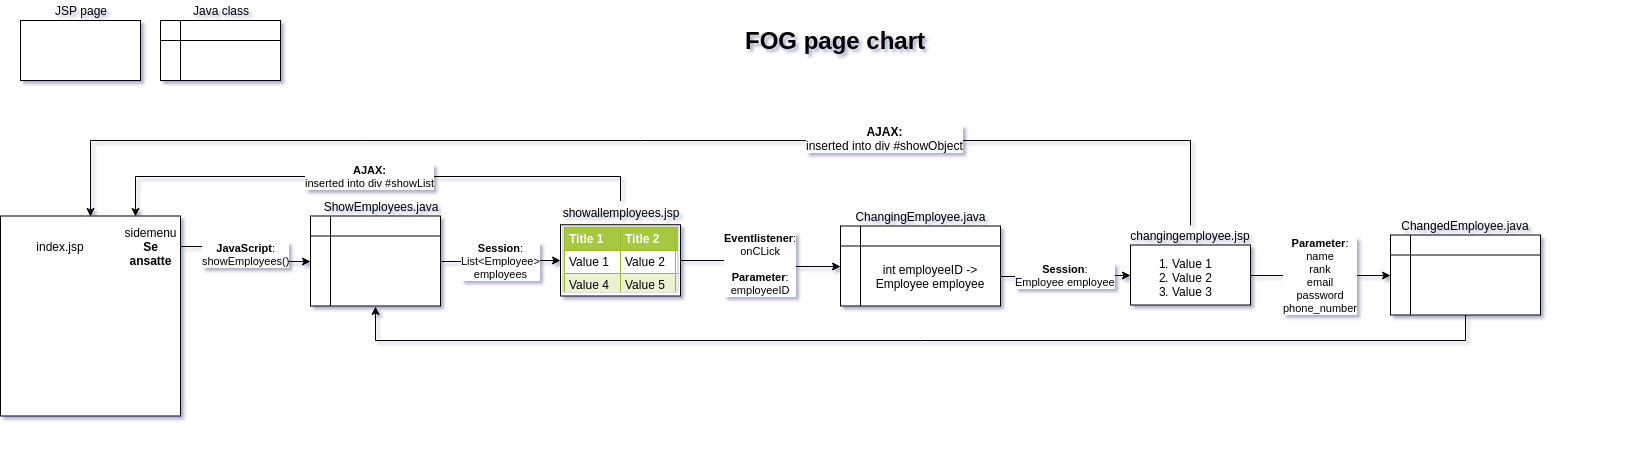

The diagram above was exported from draw.io. Its source (the exported page's mxGraphModel, read from the mxfile embedded in the PNG):
<mxGraphModel dx="1394" dy="829" grid="1" gridSize="10" guides="1" tooltips="1" connect="1" arrows="1" fold="1" page="1" pageScale="1.5" pageWidth="1169" pageHeight="826" background="none" math="0" shadow="0">
  <root>
    <mxCell id="0" style=";html=1;" />
    <mxCell id="1" style=";html=1;" parent="0" />
    <mxCell id="10b056a9c633e61c-30" value="FOG page chart" style="text;strokeColor=none;fillColor=none;html=1;fontSize=24;fontStyle=1;verticalAlign=middle;align=center;" parent="1" vertex="1">
      <mxGeometry x="70" y="40" width="1590" height="40" as="geometry" />
    </mxCell>
    <mxCell id="PljNYHjOVw388_i_NX7u-11" value="" style="group;container=1;" vertex="1" connectable="0" parent="1">
      <mxGeometry x="70" y="275.5" width="180" height="200" as="geometry" />
    </mxCell>
    <mxCell id="PljNYHjOVw388_i_NX7u-29" value="" style="group" vertex="1" connectable="0" parent="PljNYHjOVw388_i_NX7u-11">
      <mxGeometry x="-40" y="-40" width="180" height="200" as="geometry" />
    </mxCell>
    <mxCell id="PljNYHjOVw388_i_NX7u-1" value="" style="rounded=0;whiteSpace=wrap;html=1;" vertex="1" parent="PljNYHjOVw388_i_NX7u-29">
      <mxGeometry width="180" height="200" as="geometry" />
    </mxCell>
    <mxCell id="PljNYHjOVw388_i_NX7u-10" value="sidemenu&lt;br&gt;&lt;b&gt;Se ansatte&lt;/b&gt;&lt;br&gt;" style="text;html=1;strokeColor=none;fillColor=none;align=center;verticalAlign=middle;whiteSpace=wrap;rounded=0;" vertex="1" parent="PljNYHjOVw388_i_NX7u-29">
      <mxGeometry x="130" y="20" width="40" height="20" as="geometry" />
    </mxCell>
    <mxCell id="PljNYHjOVw388_i_NX7u-5" value="index.jsp" style="text;html=1;strokeColor=none;fillColor=none;align=center;verticalAlign=middle;whiteSpace=wrap;rounded=0;" vertex="1" parent="1">
      <mxGeometry x="70" y="255.5" width="40" height="20" as="geometry" />
    </mxCell>
    <mxCell id="PljNYHjOVw388_i_NX7u-44" value="&lt;b&gt;Eventlistener&lt;/b&gt;&lt;span&gt;:&lt;br&gt;onCLick&lt;/span&gt;&lt;br&gt;&lt;br&gt;&lt;b&gt;Parameter&lt;/b&gt;&lt;span&gt;:&lt;br&gt;employeeID&lt;/span&gt;" style="edgeStyle=orthogonalEdgeStyle;rounded=0;orthogonalLoop=1;jettySize=auto;html=1;" edge="1" parent="1" source="PljNYHjOVw388_i_NX7u-35" target="PljNYHjOVw388_i_NX7u-43">
      <mxGeometry relative="1" as="geometry" />
    </mxCell>
    <mxCell id="PljNYHjOVw388_i_NX7u-34" value="&lt;b&gt;Session&lt;/b&gt;:&lt;br&gt;List&amp;lt;Employee&amp;gt;&lt;br&gt;employees" style="edgeStyle=orthogonalEdgeStyle;rounded=0;orthogonalLoop=1;jettySize=auto;html=1;entryX=0;entryY=0.5;entryDx=0;entryDy=0;" edge="1" parent="1" source="PljNYHjOVw388_i_NX7u-20" target="PljNYHjOVw388_i_NX7u-35">
      <mxGeometry relative="1" as="geometry">
        <mxPoint x="630" y="305.4999999999999" as="targetPoint" />
      </mxGeometry>
    </mxCell>
    <mxCell id="PljNYHjOVw388_i_NX7u-13" value="&lt;b&gt;JavaScript&lt;/b&gt;:&lt;br&gt;&lt;span&gt;showEmployees()&lt;/span&gt;" style="edgeStyle=orthogonalEdgeStyle;rounded=0;orthogonalLoop=1;jettySize=auto;html=1;exitX=1.002;exitY=0.154;exitDx=0;exitDy=0;entryX=0;entryY=0.5;entryDx=0;entryDy=0;exitPerimeter=0;" edge="1" parent="1" source="PljNYHjOVw388_i_NX7u-1" target="PljNYHjOVw388_i_NX7u-20">
      <mxGeometry relative="1" as="geometry">
        <mxPoint x="260" y="315.5" as="sourcePoint" />
        <mxPoint x="400" y="305.5" as="targetPoint" />
        <Array as="points" />
      </mxGeometry>
    </mxCell>
    <mxCell id="PljNYHjOVw388_i_NX7u-54" value="&lt;b&gt;Session&lt;/b&gt;&lt;span&gt;:&lt;br&gt;Employee employee&lt;/span&gt;" style="edgeStyle=orthogonalEdgeStyle;rounded=0;orthogonalLoop=1;jettySize=auto;html=1;entryX=0;entryY=0.5;entryDx=0;entryDy=0;" edge="1" parent="1" source="PljNYHjOVw388_i_NX7u-51" target="PljNYHjOVw388_i_NX7u-52">
      <mxGeometry relative="1" as="geometry" />
    </mxCell>
    <mxCell id="PljNYHjOVw388_i_NX7u-60" value="" style="group" vertex="1" connectable="0" parent="1">
      <mxGeometry x="1160" y="244.5" width="120" height="106" as="geometry" />
    </mxCell>
    <mxCell id="PljNYHjOVw388_i_NX7u-118" value="" style="group" vertex="1" connectable="0" parent="PljNYHjOVw388_i_NX7u-60">
      <mxGeometry width="120" height="106" as="geometry" />
    </mxCell>
    <mxCell id="PljNYHjOVw388_i_NX7u-122" value="" style="group" vertex="1" connectable="0" parent="PljNYHjOVw388_i_NX7u-118">
      <mxGeometry width="120" height="106" as="geometry" />
    </mxCell>
    <mxCell id="PljNYHjOVw388_i_NX7u-52" value="" style="rounded=0;whiteSpace=wrap;html=1;" vertex="1" parent="PljNYHjOVw388_i_NX7u-122">
      <mxGeometry y="20" width="120" height="60" as="geometry" />
    </mxCell>
    <mxCell id="PljNYHjOVw388_i_NX7u-59" value="changingemployee.jsp" style="text;html=1;strokeColor=none;fillColor=none;align=center;verticalAlign=middle;whiteSpace=wrap;rounded=0;" vertex="1" parent="PljNYHjOVw388_i_NX7u-122">
      <mxGeometry x="40" width="40" height="20" as="geometry" />
    </mxCell>
    <mxCell id="PljNYHjOVw388_i_NX7u-123" value="&lt;ol&gt;&lt;li&gt;Value 1&lt;/li&gt;&lt;li&gt;Value 2&lt;/li&gt;&lt;li&gt;Value 3&lt;/li&gt;&lt;/ol&gt;" style="text;strokeColor=none;fillColor=none;html=1;whiteSpace=wrap;verticalAlign=middle;overflow=hidden;" vertex="1" parent="PljNYHjOVw388_i_NX7u-122">
      <mxGeometry y="18" width="100" height="62" as="geometry" />
    </mxCell>
    <mxCell id="PljNYHjOVw388_i_NX7u-69" value="&lt;b&gt;Parameter&lt;/b&gt;&lt;span&gt;:&lt;br&gt;name&lt;/span&gt;&lt;br&gt;&lt;span&gt;rank&lt;/span&gt;&lt;br&gt;&lt;span&gt;email&lt;/span&gt;&lt;br&gt;&lt;span&gt;password&lt;/span&gt;&lt;br&gt;&lt;span&gt;phone_number&lt;/span&gt;" style="edgeStyle=orthogonalEdgeStyle;rounded=0;orthogonalLoop=1;jettySize=auto;html=1;entryX=0;entryY=0.5;entryDx=0;entryDy=0;" edge="1" parent="1" source="PljNYHjOVw388_i_NX7u-52" target="PljNYHjOVw388_i_NX7u-63">
      <mxGeometry relative="1" as="geometry">
        <mxPoint x="1340" y="315.5" as="sourcePoint" />
        <mxPoint x="1390" y="310.6428571428571" as="targetPoint" />
      </mxGeometry>
    </mxCell>
    <mxCell id="PljNYHjOVw388_i_NX7u-40" value="" style="group;" vertex="1" connectable="0" parent="1">
      <mxGeometry x="540" y="335.5" width="90" height="50" as="geometry" />
    </mxCell>
    <mxCell id="PljNYHjOVw388_i_NX7u-56" value="" style="group;" vertex="1" connectable="0" parent="1">
      <mxGeometry x="1090" y="375.5" width="90" height="50" as="geometry" />
    </mxCell>
    <mxCell id="PljNYHjOVw388_i_NX7u-74" value="" style="group" vertex="1" connectable="0" parent="1">
      <mxGeometry x="340" y="215.5" width="140" height="110" as="geometry" />
    </mxCell>
    <mxCell id="PljNYHjOVw388_i_NX7u-20" value="" style="shape=internalStorage;whiteSpace=wrap;html=1;backgroundOutline=1;" vertex="1" parent="PljNYHjOVw388_i_NX7u-74">
      <mxGeometry y="20" width="130" height="90" as="geometry" />
    </mxCell>
    <mxCell id="PljNYHjOVw388_i_NX7u-21" value="ShowEmployees.java" style="text;html=1;strokeColor=none;fillColor=none;align=center;verticalAlign=middle;whiteSpace=wrap;rounded=0;" vertex="1" parent="PljNYHjOVw388_i_NX7u-74">
      <mxGeometry x="50" width="40" height="20" as="geometry" />
    </mxCell>
    <mxCell id="PljNYHjOVw388_i_NX7u-77" value="" style="group" vertex="1" connectable="0" parent="1">
      <mxGeometry x="50" y="20" width="260" height="80" as="geometry" />
    </mxCell>
    <mxCell id="PljNYHjOVw388_i_NX7u-75" value="" style="group" vertex="1" connectable="0" parent="PljNYHjOVw388_i_NX7u-77">
      <mxGeometry x="140" width="120" height="80" as="geometry" />
    </mxCell>
    <mxCell id="PljNYHjOVw388_i_NX7u-25" value="Java class" style="text;html=1;strokeColor=none;fillColor=none;align=center;verticalAlign=middle;whiteSpace=wrap;rounded=0;" vertex="1" parent="PljNYHjOVw388_i_NX7u-75">
      <mxGeometry x="30" width="60" height="20" as="geometry" />
    </mxCell>
    <mxCell id="PljNYHjOVw388_i_NX7u-24" value="" style="shape=internalStorage;whiteSpace=wrap;html=1;backgroundOutline=1;" vertex="1" parent="PljNYHjOVw388_i_NX7u-75">
      <mxGeometry y="20" width="120" height="60" as="geometry" />
    </mxCell>
    <mxCell id="PljNYHjOVw388_i_NX7u-76" value="" style="group" vertex="1" connectable="0" parent="PljNYHjOVw388_i_NX7u-77">
      <mxGeometry width="120" height="80" as="geometry" />
    </mxCell>
    <mxCell id="PljNYHjOVw388_i_NX7u-28" value="" style="group" vertex="1" connectable="0" parent="PljNYHjOVw388_i_NX7u-76">
      <mxGeometry y="20" width="120" height="60" as="geometry" />
    </mxCell>
    <mxCell id="PljNYHjOVw388_i_NX7u-22" value="" style="rounded=0;whiteSpace=wrap;html=1;" vertex="1" parent="PljNYHjOVw388_i_NX7u-28">
      <mxGeometry width="120" height="60" as="geometry" />
    </mxCell>
    <mxCell id="PljNYHjOVw388_i_NX7u-26" value="JSP page" style="text;html=1;strokeColor=none;fillColor=none;align=center;verticalAlign=middle;whiteSpace=wrap;rounded=0;" vertex="1" parent="PljNYHjOVw388_i_NX7u-76">
      <mxGeometry x="25" width="70" height="20" as="geometry" />
    </mxCell>
    <mxCell id="PljNYHjOVw388_i_NX7u-78" value="" style="group" vertex="1" connectable="0" parent="1">
      <mxGeometry x="870" y="225.5" width="160" height="100" as="geometry" />
    </mxCell>
    <mxCell id="PljNYHjOVw388_i_NX7u-43" value="" style="shape=internalStorage;whiteSpace=wrap;html=1;backgroundOutline=1;" vertex="1" parent="PljNYHjOVw388_i_NX7u-78">
      <mxGeometry y="20" width="160" height="80" as="geometry" />
    </mxCell>
    <mxCell id="PljNYHjOVw388_i_NX7u-62" value="" style="group" vertex="1" connectable="0" parent="PljNYHjOVw388_i_NX7u-78">
      <mxGeometry x="20" width="140" height="100" as="geometry" />
    </mxCell>
    <mxCell id="PljNYHjOVw388_i_NX7u-47" value="ChangingEmployee.java" style="text;html=1;strokeColor=none;fillColor=none;align=center;verticalAlign=middle;whiteSpace=wrap;rounded=0;" vertex="1" parent="PljNYHjOVw388_i_NX7u-62">
      <mxGeometry x="40" width="40" height="20" as="geometry" />
    </mxCell>
    <mxCell id="PljNYHjOVw388_i_NX7u-51" value="int employeeID -&amp;gt; Employee employee" style="text;html=1;strokeColor=none;fillColor=none;align=center;verticalAlign=middle;whiteSpace=wrap;rounded=0;" vertex="1" parent="PljNYHjOVw388_i_NX7u-62">
      <mxGeometry y="40" width="140" height="60" as="geometry" />
    </mxCell>
    <mxCell id="PljNYHjOVw388_i_NX7u-109" value="" style="group" vertex="1" connectable="0" parent="1">
      <mxGeometry x="590" y="220.5" width="120" height="100" as="geometry" />
    </mxCell>
    <mxCell id="PljNYHjOVw388_i_NX7u-48" value="" style="group" vertex="1" connectable="0" parent="PljNYHjOVw388_i_NX7u-109">
      <mxGeometry width="120" height="100" as="geometry" />
    </mxCell>
    <mxCell id="PljNYHjOVw388_i_NX7u-35" value="" style="rounded=0;whiteSpace=wrap;html=1;" vertex="1" parent="PljNYHjOVw388_i_NX7u-48">
      <mxGeometry y="23.75" width="120" height="71.25" as="geometry" />
    </mxCell>
    <mxCell id="PljNYHjOVw388_i_NX7u-36" value="showallemployees.jsp" style="text;html=1;strokeColor=none;fillColor=none;align=center;verticalAlign=middle;whiteSpace=wrap;rounded=0;" vertex="1" parent="PljNYHjOVw388_i_NX7u-48">
      <mxGeometry x="40" width="40" height="23.75" as="geometry" />
    </mxCell>
    <mxCell id="PljNYHjOVw388_i_NX7u-107" value="&lt;table border=&quot;1&quot; width=&quot;100%&quot; height=&quot;100%&quot; cellpadding=&quot;4&quot; style=&quot;width:100%;height:100%;border-collapse:collapse;&quot;&gt;&lt;tr style=&quot;background-color:#A7C942;color:#ffffff;border:1px solid #98bf21;&quot;&gt;&lt;th align=&quot;left&quot;&gt;Title 1&lt;/th&gt;&lt;th align=&quot;left&quot;&gt;Title 2&lt;/th&gt;&lt;th align=&quot;left&quot;&gt;Title 3&lt;/th&gt;&lt;/tr&gt;&lt;tr style=&quot;border:1px solid #98bf21;&quot;&gt;&lt;td&gt;Value 1&lt;/td&gt;&lt;td&gt;Value 2&lt;/td&gt;&lt;td&gt;Value 3&lt;/td&gt;&lt;/tr&gt;&lt;tr style=&quot;background-color:#EAF2D3;border:1px solid #98bf21;&quot;&gt;&lt;td&gt;Value 4&lt;/td&gt;&lt;td&gt;Value 5&lt;/td&gt;&lt;td&gt;Value 6&lt;/td&gt;&lt;/tr&gt;&lt;tr style=&quot;border:1px solid #98bf21;&quot;&gt;&lt;td&gt;Value 7&lt;/td&gt;&lt;td&gt;Value 8&lt;/td&gt;&lt;td&gt;Value 9&lt;/td&gt;&lt;/tr&gt;&lt;tr style=&quot;background-color:#EAF2D3;border:1px solid #98bf21;&quot;&gt;&lt;td&gt;Value 10&lt;/td&gt;&lt;td&gt;Value 11&lt;/td&gt;&lt;td&gt;Value 12&lt;/td&gt;&lt;/tr&gt;&lt;/table&gt;" style="text;html=1;strokeColor=#c0c0c0;fillColor=#ffffff;overflow=fill;rounded=0;" vertex="1" parent="PljNYHjOVw388_i_NX7u-48">
      <mxGeometry x="2.5" y="25" width="115" height="66" as="geometry" />
    </mxCell>
    <mxCell id="PljNYHjOVw388_i_NX7u-110" value="&lt;b&gt;AJAX:&lt;br&gt;&lt;/b&gt;inserted into div #showList" style="edgeStyle=orthogonalEdgeStyle;rounded=0;orthogonalLoop=1;jettySize=auto;html=1;entryX=0.75;entryY=0;entryDx=0;entryDy=0;" edge="1" parent="1" source="PljNYHjOVw388_i_NX7u-36" target="PljNYHjOVw388_i_NX7u-1">
      <mxGeometry relative="1" as="geometry">
        <mxPoint x="530" y="175.5" as="targetPoint" />
        <Array as="points">
          <mxPoint x="650" y="195.5" />
          <mxPoint x="165" y="195.5" />
        </Array>
      </mxGeometry>
    </mxCell>
    <mxCell id="PljNYHjOVw388_i_NX7u-112" value="" style="edgeStyle=orthogonalEdgeStyle;rounded=0;orthogonalLoop=1;jettySize=auto;html=1;entryX=0.5;entryY=0;entryDx=0;entryDy=0;exitX=0.5;exitY=0;exitDx=0;exitDy=0;" edge="1" parent="1" source="PljNYHjOVw388_i_NX7u-59" target="PljNYHjOVw388_i_NX7u-1">
      <mxGeometry relative="1" as="geometry">
        <mxPoint x="1220" y="220" as="sourcePoint" />
        <mxPoint x="1220" y="184.5" as="targetPoint" />
        <Array as="points">
          <mxPoint x="1220" y="160" />
          <mxPoint x="120" y="160" />
        </Array>
      </mxGeometry>
    </mxCell>
    <mxCell id="PljNYHjOVw388_i_NX7u-113" value="&lt;b&gt;AJAX:&lt;br&gt;&lt;/b&gt;&lt;span&gt;inserted into div #showObject&lt;/span&gt;" style="text;html=1;resizable=0;points=[];align=center;verticalAlign=middle;labelBackgroundColor=#ffffff;" vertex="1" connectable="0" parent="PljNYHjOVw388_i_NX7u-112">
      <mxGeometry x="-0.3795" y="-3" relative="1" as="geometry">
        <mxPoint as="offset" />
      </mxGeometry>
    </mxCell>
    <mxCell id="PljNYHjOVw388_i_NX7u-121" value="" style="group" vertex="1" connectable="0" parent="1">
      <mxGeometry x="1420" y="234.5" width="150" height="100" as="geometry" />
    </mxCell>
    <mxCell id="PljNYHjOVw388_i_NX7u-67" value="" style="group" vertex="1" connectable="0" parent="PljNYHjOVw388_i_NX7u-121">
      <mxGeometry width="150" height="100" as="geometry" />
    </mxCell>
    <mxCell id="PljNYHjOVw388_i_NX7u-63" value="" style="shape=internalStorage;whiteSpace=wrap;html=1;backgroundOutline=1;" vertex="1" parent="PljNYHjOVw388_i_NX7u-67">
      <mxGeometry y="20" width="150" height="80" as="geometry" />
    </mxCell>
    <mxCell id="PljNYHjOVw388_i_NX7u-65" value="ChangedEmployee.java" style="text;html=1;strokeColor=none;fillColor=none;align=center;verticalAlign=middle;whiteSpace=wrap;rounded=0;" vertex="1" parent="PljNYHjOVw388_i_NX7u-67">
      <mxGeometry x="37.5" width="75" height="20" as="geometry" />
    </mxCell>
    <mxCell id="PljNYHjOVw388_i_NX7u-124" style="edgeStyle=orthogonalEdgeStyle;rounded=0;orthogonalLoop=1;jettySize=auto;html=1;entryX=0.5;entryY=1;entryDx=0;entryDy=0;" edge="1" parent="1" source="PljNYHjOVw388_i_NX7u-63" target="PljNYHjOVw388_i_NX7u-20">
      <mxGeometry relative="1" as="geometry">
        <Array as="points">
          <mxPoint x="1495" y="360" />
          <mxPoint x="405" y="360" />
        </Array>
      </mxGeometry>
    </mxCell>
  </root>
</mxGraphModel>